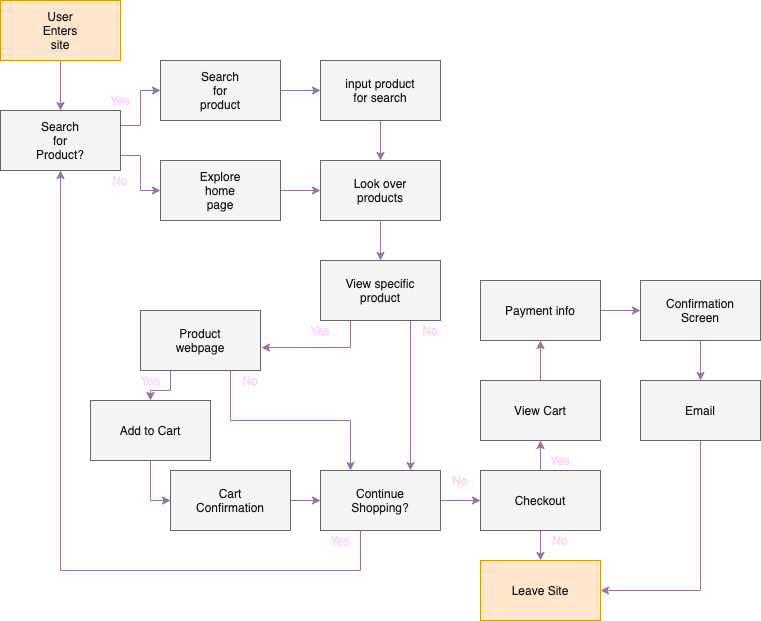

The diagram above was exported from draw.io. Its source (the exported page's mxGraphModel, read from the mxfile embedded in the PNG):
<mxGraphModel dx="728" dy="520" grid="1" gridSize="10" guides="1" tooltips="1" connect="1" arrows="1" fold="1" page="1" pageScale="1" pageWidth="850" pageHeight="1100" math="0" shadow="0">
  <root>
    <mxCell id="0" />
    <mxCell id="1" parent="0" />
    <mxCell id="34" style="edgeStyle=orthogonalEdgeStyle;rounded=0;orthogonalLoop=1;jettySize=auto;html=1;exitX=1;exitY=0.25;exitDx=0;exitDy=0;entryX=0;entryY=0.5;entryDx=0;entryDy=0;labelBackgroundColor=#D9B0EB;fontColor=#FFD1F7;fillColor=#e1d5e7;strokeColor=#9673a6;" edge="1" parent="1" source="2" target="4">
      <mxGeometry relative="1" as="geometry" />
    </mxCell>
    <mxCell id="35" style="edgeStyle=orthogonalEdgeStyle;rounded=0;orthogonalLoop=1;jettySize=auto;html=1;exitX=1;exitY=0.75;exitDx=0;exitDy=0;entryX=0;entryY=0.5;entryDx=0;entryDy=0;labelBackgroundColor=#D9B0EB;fontColor=#FFD1F7;fillColor=#e1d5e7;strokeColor=#9673a6;" edge="1" parent="1" source="2" target="7">
      <mxGeometry relative="1" as="geometry" />
    </mxCell>
    <mxCell id="2" value="" style="rounded=0;whiteSpace=wrap;html=1;fillColor=#f5f5f5;strokeColor=#666666;fontColor=#333333;labelBackgroundColor=none;" vertex="1" parent="1">
      <mxGeometry x="40" y="110" width="120" height="60" as="geometry" />
    </mxCell>
    <mxCell id="3" value="Search for Product?" style="text;html=1;strokeColor=none;fillColor=none;align=center;verticalAlign=middle;whiteSpace=wrap;rounded=0;fontColor=#171717;" vertex="1" parent="1">
      <mxGeometry x="80" y="130" width="40" height="20" as="geometry" />
    </mxCell>
    <mxCell id="4" value="" style="rounded=0;whiteSpace=wrap;html=1;fillColor=#f5f5f5;strokeColor=#666666;fontColor=#333333;labelBackgroundColor=none;" vertex="1" parent="1">
      <mxGeometry x="200" y="60" width="120" height="60" as="geometry" />
    </mxCell>
    <mxCell id="6" value="Search for product" style="text;html=1;strokeColor=none;fillColor=none;align=center;verticalAlign=middle;whiteSpace=wrap;rounded=0;fontColor=#171717;" vertex="1" parent="1">
      <mxGeometry x="240" y="80" width="40" height="20" as="geometry" />
    </mxCell>
    <mxCell id="33" style="edgeStyle=orthogonalEdgeStyle;rounded=0;orthogonalLoop=1;jettySize=auto;html=1;exitX=1;exitY=0.5;exitDx=0;exitDy=0;entryX=0;entryY=0.5;entryDx=0;entryDy=0;labelBackgroundColor=#D9B0EB;fontColor=#FFD1F7;fillColor=#e1d5e7;strokeColor=#9673a6;" edge="1" parent="1" source="7" target="11">
      <mxGeometry relative="1" as="geometry" />
    </mxCell>
    <mxCell id="7" value="" style="rounded=0;whiteSpace=wrap;html=1;fillColor=#f5f5f5;strokeColor=#666666;fontColor=#333333;labelBackgroundColor=none;" vertex="1" parent="1">
      <mxGeometry x="200" y="160" width="120" height="60" as="geometry" />
    </mxCell>
    <mxCell id="8" value="Explore home page" style="text;html=1;strokeColor=none;fillColor=none;align=center;verticalAlign=middle;whiteSpace=wrap;rounded=0;fontColor=#171717;" vertex="1" parent="1">
      <mxGeometry x="240" y="180" width="40" height="20" as="geometry" />
    </mxCell>
    <mxCell id="9" value="" style="rounded=0;whiteSpace=wrap;html=1;fillColor=#f5f5f5;strokeColor=#666666;fontColor=#333333;labelBackgroundColor=none;" vertex="1" parent="1">
      <mxGeometry x="360" y="60" width="120" height="60" as="geometry" />
    </mxCell>
    <mxCell id="10" value="input product for search" style="text;html=1;strokeColor=none;fillColor=none;align=center;verticalAlign=middle;whiteSpace=wrap;rounded=0;fontColor=#171717;" vertex="1" parent="1">
      <mxGeometry x="380" y="80" width="80" height="20" as="geometry" />
    </mxCell>
    <mxCell id="11" value="" style="rounded=0;whiteSpace=wrap;html=1;fillColor=#f5f5f5;strokeColor=#666666;fontColor=#333333;labelBackgroundColor=none;" vertex="1" parent="1">
      <mxGeometry x="360" y="160" width="120" height="60" as="geometry" />
    </mxCell>
    <mxCell id="12" value="Look over products" style="text;html=1;strokeColor=none;fillColor=none;align=center;verticalAlign=middle;whiteSpace=wrap;rounded=0;fontColor=#171717;" vertex="1" parent="1">
      <mxGeometry x="380" y="180" width="80" height="20" as="geometry" />
    </mxCell>
    <mxCell id="32" style="edgeStyle=orthogonalEdgeStyle;rounded=0;orthogonalLoop=1;jettySize=auto;html=1;exitX=0.25;exitY=1;exitDx=0;exitDy=0;entryX=1.008;entryY=0.617;entryDx=0;entryDy=0;entryPerimeter=0;labelBackgroundColor=#D9B0EB;fontColor=#FFD1F7;fillColor=#e1d5e7;strokeColor=#9673a6;" edge="1" parent="1" source="13" target="28">
      <mxGeometry relative="1" as="geometry" />
    </mxCell>
    <mxCell id="36" style="edgeStyle=orthogonalEdgeStyle;rounded=0;orthogonalLoop=1;jettySize=auto;html=1;exitX=0.75;exitY=1;exitDx=0;exitDy=0;entryX=0.75;entryY=0;entryDx=0;entryDy=0;labelBackgroundColor=#D9B0EB;fontColor=#FFD1F7;fillColor=#e1d5e7;strokeColor=#9673a6;" edge="1" parent="1" source="13" target="22">
      <mxGeometry relative="1" as="geometry" />
    </mxCell>
    <mxCell id="13" value="" style="rounded=0;whiteSpace=wrap;html=1;fillColor=#f5f5f5;strokeColor=#666666;fontColor=#333333;labelBackgroundColor=none;" vertex="1" parent="1">
      <mxGeometry x="360" y="260" width="120" height="60" as="geometry" />
    </mxCell>
    <mxCell id="14" value="View specific product" style="text;html=1;strokeColor=none;fillColor=none;align=center;verticalAlign=middle;whiteSpace=wrap;rounded=0;fontColor=#171717;" vertex="1" parent="1">
      <mxGeometry x="380" y="280" width="80" height="20" as="geometry" />
    </mxCell>
    <mxCell id="18" value="" style="endArrow=classic;html=1;labelBackgroundColor=#D9B0EB;fontColor=#FFD1F7;entryX=0;entryY=0.5;entryDx=0;entryDy=0;exitX=1;exitY=0.5;exitDx=0;exitDy=0;fillColor=#e1d5e7;strokeColor=#9673a6;" edge="1" parent="1" source="4" target="9">
      <mxGeometry width="50" height="50" relative="1" as="geometry">
        <mxPoint x="340" y="60" as="sourcePoint" />
        <mxPoint x="320" y="90" as="targetPoint" />
      </mxGeometry>
    </mxCell>
    <mxCell id="19" value="" style="endArrow=classic;html=1;labelBackgroundColor=#D9B0EB;fontColor=#FFD1F7;entryX=0.5;entryY=0;entryDx=0;entryDy=0;exitX=0.5;exitY=1;exitDx=0;exitDy=0;fillColor=#e1d5e7;strokeColor=#9673a6;" edge="1" parent="1" source="9" target="11">
      <mxGeometry width="50" height="50" relative="1" as="geometry">
        <mxPoint x="400" y="140" as="sourcePoint" />
        <mxPoint x="440" y="175" as="targetPoint" />
      </mxGeometry>
    </mxCell>
    <mxCell id="21" value="" style="endArrow=classic;html=1;labelBackgroundColor=#D9B0EB;fontColor=#FFD1F7;entryX=0.5;entryY=0;entryDx=0;entryDy=0;exitX=0.5;exitY=1;exitDx=0;exitDy=0;fillColor=#e1d5e7;strokeColor=#9673a6;" edge="1" parent="1" source="11" target="13">
      <mxGeometry width="50" height="50" relative="1" as="geometry">
        <mxPoint x="410" y="230" as="sourcePoint" />
        <mxPoint x="450" y="265" as="targetPoint" />
      </mxGeometry>
    </mxCell>
    <mxCell id="47" style="edgeStyle=orthogonalEdgeStyle;rounded=0;orthogonalLoop=1;jettySize=auto;html=1;exitX=0.5;exitY=1;exitDx=0;exitDy=0;entryX=0.5;entryY=1;entryDx=0;entryDy=0;labelBackgroundColor=#D9B0EB;fontColor=#FFD1F7;fillColor=#e1d5e7;strokeColor=#9673a6;" edge="1" parent="1" source="22" target="2">
      <mxGeometry relative="1" as="geometry">
        <Array as="points">
          <mxPoint x="400" y="530" />
          <mxPoint x="400" y="570" />
          <mxPoint x="100" y="570" />
        </Array>
      </mxGeometry>
    </mxCell>
    <mxCell id="60" style="edgeStyle=orthogonalEdgeStyle;rounded=0;orthogonalLoop=1;jettySize=auto;html=1;exitX=1;exitY=0.5;exitDx=0;exitDy=0;entryX=0;entryY=0.5;entryDx=0;entryDy=0;labelBackgroundColor=#D9B0EB;fontColor=#FFD1F7;fillColor=#e1d5e7;strokeColor=#9673a6;" edge="1" parent="1" source="22" target="48">
      <mxGeometry relative="1" as="geometry" />
    </mxCell>
    <mxCell id="22" value="" style="rounded=0;whiteSpace=wrap;html=1;fillColor=#f5f5f5;strokeColor=#666666;fontColor=#333333;labelBackgroundColor=none;" vertex="1" parent="1">
      <mxGeometry x="360" y="470" width="120" height="60" as="geometry" />
    </mxCell>
    <mxCell id="23" value="Continue Shopping?" style="text;html=1;strokeColor=none;fillColor=none;align=center;verticalAlign=middle;whiteSpace=wrap;rounded=0;fontColor=#171717;" vertex="1" parent="1">
      <mxGeometry x="380" y="490" width="80" height="20" as="geometry" />
    </mxCell>
    <mxCell id="40" style="edgeStyle=orthogonalEdgeStyle;rounded=0;orthogonalLoop=1;jettySize=auto;html=1;exitX=0.5;exitY=1;exitDx=0;exitDy=0;entryX=0;entryY=0.5;entryDx=0;entryDy=0;labelBackgroundColor=#D9B0EB;fontColor=#FFD1F7;fillColor=#e1d5e7;strokeColor=#9673a6;" edge="1" parent="1" source="24" target="26">
      <mxGeometry relative="1" as="geometry" />
    </mxCell>
    <mxCell id="24" value="" style="rounded=0;whiteSpace=wrap;html=1;fillColor=#f5f5f5;strokeColor=#666666;fontColor=#333333;labelBackgroundColor=none;" vertex="1" parent="1">
      <mxGeometry x="130" y="400" width="120" height="60" as="geometry" />
    </mxCell>
    <mxCell id="25" value="Add to Cart" style="text;html=1;strokeColor=none;fillColor=none;align=center;verticalAlign=middle;whiteSpace=wrap;rounded=0;fontColor=#171717;" vertex="1" parent="1">
      <mxGeometry x="150" y="420" width="80" height="20" as="geometry" />
    </mxCell>
    <mxCell id="46" style="edgeStyle=orthogonalEdgeStyle;rounded=0;orthogonalLoop=1;jettySize=auto;html=1;exitX=1;exitY=0.5;exitDx=0;exitDy=0;entryX=0;entryY=0.5;entryDx=0;entryDy=0;labelBackgroundColor=#D9B0EB;fontColor=#FFD1F7;fillColor=#e1d5e7;strokeColor=#9673a6;" edge="1" parent="1" source="26" target="22">
      <mxGeometry relative="1" as="geometry" />
    </mxCell>
    <mxCell id="26" value="" style="rounded=0;whiteSpace=wrap;html=1;fillColor=#f5f5f5;strokeColor=#666666;fontColor=#333333;labelBackgroundColor=none;" vertex="1" parent="1">
      <mxGeometry x="210" y="470" width="120" height="60" as="geometry" />
    </mxCell>
    <mxCell id="27" value="Cart Confirmation" style="text;html=1;strokeColor=none;fillColor=none;align=center;verticalAlign=middle;whiteSpace=wrap;rounded=0;fontColor=#171717;" vertex="1" parent="1">
      <mxGeometry x="230" y="490" width="80" height="20" as="geometry" />
    </mxCell>
    <mxCell id="38" style="edgeStyle=orthogonalEdgeStyle;rounded=0;orthogonalLoop=1;jettySize=auto;html=1;exitX=0.25;exitY=1;exitDx=0;exitDy=0;labelBackgroundColor=#D9B0EB;fontColor=#FFD1F7;fillColor=#e1d5e7;strokeColor=#9673a6;" edge="1" parent="1" source="28" target="24">
      <mxGeometry relative="1" as="geometry" />
    </mxCell>
    <mxCell id="39" style="edgeStyle=orthogonalEdgeStyle;rounded=0;orthogonalLoop=1;jettySize=auto;html=1;exitX=0.75;exitY=1;exitDx=0;exitDy=0;entryX=0.25;entryY=0;entryDx=0;entryDy=0;labelBackgroundColor=#D9B0EB;fontColor=#FFD1F7;fillColor=#e1d5e7;strokeColor=#9673a6;" edge="1" parent="1" source="28" target="22">
      <mxGeometry relative="1" as="geometry" />
    </mxCell>
    <mxCell id="28" value="" style="rounded=0;whiteSpace=wrap;html=1;fillColor=#f5f5f5;strokeColor=#666666;fontColor=#333333;labelBackgroundColor=none;" vertex="1" parent="1">
      <mxGeometry x="180" y="310" width="120" height="60" as="geometry" />
    </mxCell>
    <mxCell id="29" value="Product webpage" style="text;html=1;strokeColor=none;fillColor=none;align=center;verticalAlign=middle;whiteSpace=wrap;rounded=0;fontColor=#171717;" vertex="1" parent="1">
      <mxGeometry x="200" y="330" width="80" height="20" as="geometry" />
    </mxCell>
    <mxCell id="44" style="edgeStyle=orthogonalEdgeStyle;rounded=0;orthogonalLoop=1;jettySize=auto;html=1;exitX=0.5;exitY=1;exitDx=0;exitDy=0;entryX=0.5;entryY=0;entryDx=0;entryDy=0;labelBackgroundColor=#D9B0EB;fontColor=#FFD1F7;fillColor=#e1d5e7;strokeColor=#9673a6;" edge="1" parent="1" source="42" target="2">
      <mxGeometry relative="1" as="geometry" />
    </mxCell>
    <mxCell id="42" value="" style="rounded=0;whiteSpace=wrap;html=1;fillColor=#ffe6cc;strokeColor=#d79b00;labelBackgroundColor=none;" vertex="1" parent="1">
      <mxGeometry x="40" width="120" height="60" as="geometry" />
    </mxCell>
    <mxCell id="43" value="User Enters site" style="text;html=1;strokeColor=none;fillColor=none;align=center;verticalAlign=middle;whiteSpace=wrap;rounded=0;fontColor=#171717;" vertex="1" parent="1">
      <mxGeometry x="80" y="20" width="40" height="20" as="geometry" />
    </mxCell>
    <mxCell id="61" style="edgeStyle=orthogonalEdgeStyle;rounded=0;orthogonalLoop=1;jettySize=auto;html=1;exitX=0.5;exitY=1;exitDx=0;exitDy=0;labelBackgroundColor=#D9B0EB;fontColor=#FFD1F7;fillColor=#e1d5e7;strokeColor=#9673a6;" edge="1" parent="1" source="48" target="50">
      <mxGeometry relative="1" as="geometry" />
    </mxCell>
    <mxCell id="62" style="edgeStyle=orthogonalEdgeStyle;rounded=0;orthogonalLoop=1;jettySize=auto;html=1;exitX=0.5;exitY=0;exitDx=0;exitDy=0;entryX=0.5;entryY=1;entryDx=0;entryDy=0;labelBackgroundColor=#D9B0EB;fontColor=#FFD1F7;fillColor=#e1d5e7;strokeColor=#9673a6;" edge="1" parent="1" source="48" target="52">
      <mxGeometry relative="1" as="geometry" />
    </mxCell>
    <mxCell id="48" value="" style="rounded=0;whiteSpace=wrap;html=1;fillColor=#f5f5f5;strokeColor=#666666;fontColor=#333333;labelBackgroundColor=none;" vertex="1" parent="1">
      <mxGeometry x="520" y="470" width="120" height="60" as="geometry" />
    </mxCell>
    <mxCell id="49" value="Checkout" style="text;html=1;strokeColor=none;fillColor=none;align=center;verticalAlign=middle;whiteSpace=wrap;rounded=0;fontColor=#171717;" vertex="1" parent="1">
      <mxGeometry x="540" y="490" width="80" height="20" as="geometry" />
    </mxCell>
    <mxCell id="50" value="" style="rounded=0;whiteSpace=wrap;html=1;fillColor=#ffe6cc;strokeColor=#d79b00;labelBackgroundColor=none;" vertex="1" parent="1">
      <mxGeometry x="520" y="560" width="120" height="60" as="geometry" />
    </mxCell>
    <mxCell id="51" value="Leave Site" style="text;html=1;strokeColor=none;fillColor=none;align=center;verticalAlign=middle;whiteSpace=wrap;rounded=0;fontColor=#171717;" vertex="1" parent="1">
      <mxGeometry x="540" y="580" width="80" height="20" as="geometry" />
    </mxCell>
    <mxCell id="63" style="edgeStyle=orthogonalEdgeStyle;rounded=0;orthogonalLoop=1;jettySize=auto;html=1;exitX=0.5;exitY=0;exitDx=0;exitDy=0;entryX=0.5;entryY=1;entryDx=0;entryDy=0;labelBackgroundColor=#D9B0EB;fontColor=#FFD1F7;fillColor=#e1d5e7;strokeColor=#9673a6;" edge="1" parent="1" source="52" target="54">
      <mxGeometry relative="1" as="geometry" />
    </mxCell>
    <mxCell id="52" value="" style="rounded=0;whiteSpace=wrap;html=1;fillColor=#f5f5f5;strokeColor=#666666;fontColor=#333333;labelBackgroundColor=none;" vertex="1" parent="1">
      <mxGeometry x="520" y="380" width="120" height="60" as="geometry" />
    </mxCell>
    <mxCell id="53" value="View Cart" style="text;html=1;strokeColor=none;fillColor=none;align=center;verticalAlign=middle;whiteSpace=wrap;rounded=0;fontColor=#171717;" vertex="1" parent="1">
      <mxGeometry x="540" y="400" width="80" height="20" as="geometry" />
    </mxCell>
    <mxCell id="64" style="edgeStyle=orthogonalEdgeStyle;rounded=0;orthogonalLoop=1;jettySize=auto;html=1;exitX=1;exitY=0.5;exitDx=0;exitDy=0;entryX=0;entryY=0.5;entryDx=0;entryDy=0;labelBackgroundColor=#D9B0EB;fontColor=#FFD1F7;fillColor=#e1d5e7;strokeColor=#9673a6;" edge="1" parent="1" source="54" target="56">
      <mxGeometry relative="1" as="geometry" />
    </mxCell>
    <mxCell id="54" value="" style="rounded=0;whiteSpace=wrap;html=1;fillColor=#f5f5f5;strokeColor=#666666;fontColor=#333333;labelBackgroundColor=none;" vertex="1" parent="1">
      <mxGeometry x="520" y="280" width="120" height="60" as="geometry" />
    </mxCell>
    <mxCell id="55" value="Payment info" style="text;html=1;strokeColor=none;fillColor=none;align=center;verticalAlign=middle;whiteSpace=wrap;rounded=0;fontColor=#171717;" vertex="1" parent="1">
      <mxGeometry x="540" y="300" width="80" height="20" as="geometry" />
    </mxCell>
    <mxCell id="65" style="edgeStyle=orthogonalEdgeStyle;rounded=0;orthogonalLoop=1;jettySize=auto;html=1;exitX=0.5;exitY=1;exitDx=0;exitDy=0;entryX=0.5;entryY=0;entryDx=0;entryDy=0;labelBackgroundColor=#D9B0EB;fontColor=#FFD1F7;fillColor=#e1d5e7;strokeColor=#9673a6;" edge="1" parent="1" source="56" target="58">
      <mxGeometry relative="1" as="geometry" />
    </mxCell>
    <mxCell id="56" value="" style="rounded=0;whiteSpace=wrap;html=1;fillColor=#f5f5f5;strokeColor=#666666;fontColor=#333333;labelBackgroundColor=none;" vertex="1" parent="1">
      <mxGeometry x="680" y="280" width="120" height="60" as="geometry" />
    </mxCell>
    <mxCell id="57" value="Confirmation Screen" style="text;html=1;strokeColor=none;fillColor=none;align=center;verticalAlign=middle;whiteSpace=wrap;rounded=0;fontColor=#171717;" vertex="1" parent="1">
      <mxGeometry x="700" y="300" width="80" height="20" as="geometry" />
    </mxCell>
    <mxCell id="66" style="edgeStyle=orthogonalEdgeStyle;rounded=0;orthogonalLoop=1;jettySize=auto;html=1;exitX=0.5;exitY=1;exitDx=0;exitDy=0;entryX=1;entryY=0.5;entryDx=0;entryDy=0;labelBackgroundColor=#D9B0EB;fontColor=#FFD1F7;fillColor=#e1d5e7;strokeColor=#9673a6;" edge="1" parent="1" source="58" target="50">
      <mxGeometry relative="1" as="geometry" />
    </mxCell>
    <mxCell id="58" value="" style="rounded=0;whiteSpace=wrap;html=1;fillColor=#f5f5f5;strokeColor=#666666;fontColor=#333333;labelBackgroundColor=none;" vertex="1" parent="1">
      <mxGeometry x="680" y="380" width="120" height="60" as="geometry" />
    </mxCell>
    <mxCell id="59" value="Email" style="text;html=1;strokeColor=none;fillColor=none;align=center;verticalAlign=middle;whiteSpace=wrap;rounded=0;fontColor=#171717;" vertex="1" parent="1">
      <mxGeometry x="700" y="400" width="80" height="20" as="geometry" />
    </mxCell>
    <mxCell id="67" value="Yes" style="text;html=1;strokeColor=none;fillColor=none;align=center;verticalAlign=middle;whiteSpace=wrap;rounded=0;labelBackgroundColor=none;fontColor=#FFD1F7;" vertex="1" parent="1">
      <mxGeometry x="340" y="320" width="40" height="20" as="geometry" />
    </mxCell>
    <mxCell id="70" value="No" style="text;html=1;strokeColor=none;fillColor=none;align=center;verticalAlign=middle;whiteSpace=wrap;rounded=0;labelBackgroundColor=none;fontColor=#FFD1F7;" vertex="1" parent="1">
      <mxGeometry x="140" y="170" width="40" height="20" as="geometry" />
    </mxCell>
    <mxCell id="71" value="Yes" style="text;html=1;strokeColor=none;fillColor=none;align=center;verticalAlign=middle;whiteSpace=wrap;rounded=0;labelBackgroundColor=none;fontColor=#FFD1F7;" vertex="1" parent="1">
      <mxGeometry x="140" y="90" width="40" height="20" as="geometry" />
    </mxCell>
    <mxCell id="72" value="No" style="text;html=1;strokeColor=none;fillColor=none;align=center;verticalAlign=middle;whiteSpace=wrap;rounded=0;labelBackgroundColor=none;fontColor=#FFD1F7;" vertex="1" parent="1">
      <mxGeometry x="450" y="320" width="40" height="20" as="geometry" />
    </mxCell>
    <mxCell id="73" value="No" style="text;html=1;strokeColor=none;fillColor=none;align=center;verticalAlign=middle;whiteSpace=wrap;rounded=0;labelBackgroundColor=none;fontColor=#FFD1F7;" vertex="1" parent="1">
      <mxGeometry x="270" y="370" width="40" height="20" as="geometry" />
    </mxCell>
    <mxCell id="74" value="Yes" style="text;html=1;strokeColor=none;fillColor=none;align=center;verticalAlign=middle;whiteSpace=wrap;rounded=0;labelBackgroundColor=none;fontColor=#FFD1F7;" vertex="1" parent="1">
      <mxGeometry x="170" y="370" width="40" height="20" as="geometry" />
    </mxCell>
    <mxCell id="75" value="Yes" style="text;html=1;strokeColor=none;fillColor=none;align=center;verticalAlign=middle;whiteSpace=wrap;rounded=0;labelBackgroundColor=none;fontColor=#FFD1F7;" vertex="1" parent="1">
      <mxGeometry x="360" y="530" width="40" height="20" as="geometry" />
    </mxCell>
    <mxCell id="76" value="No" style="text;html=1;strokeColor=none;fillColor=none;align=center;verticalAlign=middle;whiteSpace=wrap;rounded=0;labelBackgroundColor=none;fontColor=#FFD1F7;" vertex="1" parent="1">
      <mxGeometry x="480" y="470" width="40" height="20" as="geometry" />
    </mxCell>
    <mxCell id="77" value="No" style="text;html=1;strokeColor=none;fillColor=none;align=center;verticalAlign=middle;whiteSpace=wrap;rounded=0;labelBackgroundColor=none;fontColor=#FFD1F7;" vertex="1" parent="1">
      <mxGeometry x="580" y="530" width="40" height="20" as="geometry" />
    </mxCell>
    <mxCell id="78" value="Yes" style="text;html=1;strokeColor=none;fillColor=none;align=center;verticalAlign=middle;whiteSpace=wrap;rounded=0;labelBackgroundColor=none;fontColor=#FFD1F7;" vertex="1" parent="1">
      <mxGeometry x="580" y="450" width="40" height="20" as="geometry" />
    </mxCell>
  </root>
</mxGraphModel>